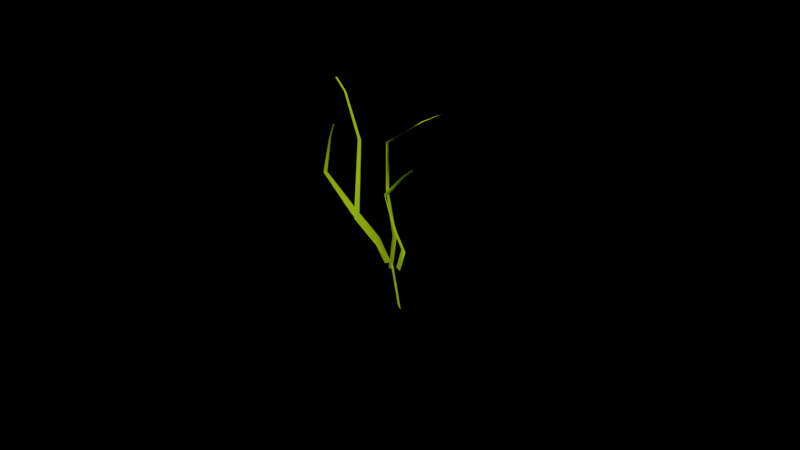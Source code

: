 # Source: grass.blend  (saved by Blender 2.82.7; exported with 4.5.12 LTS)
import bpy
from mathutils import Matrix  # noqa: F401  (used for matrix-valued properties, if any)

bpy.ops.wm.read_factory_settings(use_empty=True)
scene = bpy.context.scene
scene.name = 'Scene'

# ---- collections
col_collection = bpy.data.collections.new('Collection'); scene.collection.children.link(col_collection)

# ---- materials (node trees are filled in below, after node groups)
mat_material = bpy.data.materials.new('Material')

# ---- material node trees
mat_material.use_nodes = True; mat_material.node_tree.nodes.clear()
_N = mat_material.node_tree.nodes; _L = mat_material.node_tree.links
n0 = _N.new('ShaderNodeOutputMaterial'); n0.name = 'Material Output'; n0.location = (623, 323)
n1 = _N.new('ShaderNodeValToRGB'); n1.name = 'ColorRamp'; n1.location = (-535, 251)
while len(n1.color_ramp.elements) > 1: n1.color_ramp.elements.remove(n1.color_ramp.elements[-1])
n1.color_ramp.elements[0].position = 0.0; n1.color_ramp.elements[0].color = (0.9904, 1.0, 0.0, 1.0)
_e = n1.color_ramp.elements.new(1.0); _e.color = (0.2693, 1.0, 0.02749, 1.0)
n2 = _N.new('ShaderNodeTexNoise'); n2.name = 'Noise Texture'; n2.location = (-798, 222)
n3 = _N.new('ShaderNodeBsdfTranslucent'); n3.name = 'Translucent BSDF'; n3.location = (-17, 203)
_L.new(n2.outputs[0], n1.inputs[0])
_L.new(n1.outputs[0], n3.inputs[0])
_L.new(n3.outputs[0], n0.inputs[0])
n0.is_active_output = True

# ---- world
world_world = bpy.data.worlds.new('World'); scene.world = world_world
world_world.use_nodes = True; world_world.node_tree.nodes.clear()
_N = world_world.node_tree.nodes; _L = world_world.node_tree.links
n0 = _N.new('ShaderNodeOutputWorld'); n0.name = 'World Output'; n0.location = (300, 300)
n1 = _N.new('ShaderNodeBackground'); n1.name = 'Background'; n1.location = (10, 300)
n2 = _N.new('ShaderNodeRGB'); n2.name = 'RGB'; n2.location = (-269, 304)
n2.outputs[0].default_value = (0.0, 0.0, 0.0, 1.0)
_L.new(n1.outputs[0], n0.inputs[0])
_L.new(n2.outputs[0], n1.inputs[0])
n0.is_active_output = True
world_world.color = (0.05088, 0.05088, 0.05088)
world_world.use_sun_shadow = False
world_world.sun_shadow_jitter_overblur = 0.0

# ---- cameras
cam_camera = bpy.data.cameras.new('Camera')

# ---- lights
light_area = bpy.data.lights.new('Area', 'AREA')
light_area.transmission_factor = 0.0
light_area.energy = 7.854
light_area.shadow_soft_size = 1.0
light_area.shadow_maximum_resolution = 0.006
light_area.use_absolute_resolution = True
light_area.size = 1.0
light_area.size_y = 1.0

# ---- meshes
me_plane_039 = bpy.data.meshes.new('Plane.039')
me_plane_039.from_pydata([(2.009, -0.15, 0.09125), (2.107, -0.09142, 0.0944), (2.309, -0.15, 0.09125), (2.394, -0.09128, 0.09396), (2.838, -0.0273, 0.1111), (3.662, 0.06337, 0.1343), (2.619, -0.0288, 0.1184), (3.449, 0.06323, 0.139), (3.313, 0.1275, 0.123), (3.151, 0.1517, 0.1163), (3.426, 0.1272, 0.1215), (3.222, 0.1516, 0.1154), (0.8008, -0.1435, 0.02624), (0.6446, -0.1413, 0.01594), (1.313, 0.09068, 0.1655), (1.285, 0.09195, 0.1628), (1.335, 0.07629, 0.1523), (1.314, 0.03302, 0.1109), (0.5473, -0.0556, 0.06238), (0.5833, -0.104, 0.03798), (0.3799, -0.1036, 0.02649), (0.263, -0.05506, 0.04597), (1.087, 0.03526, 0.09484), (1.286, 0.07827, 0.1471), (2.033, -0.175, 0.0995), (1.687, -0.1198, 0.09362), (2.021, -0.1736, 0.1144), (1.695, -0.1186, 0.1092), (1.633, -0.06201, 0.1234), (1.351, 0.01483, 0.1916), (1.52, -0.06308, 0.1044), (1.369, 0.01594, 0.1803), (1.141, 0.08193, 0.1584), (1.079, 0.107, 0.139), (1.129, 0.08084, 0.1659), (1.073, 0.1064, 0.1448), (1.627, -0.1508, 0.05559), (0.8165, -0.1069, 0.05943), (1.395, -0.1608, 0.05635), (0.6192, -0.1155, 0.06106), (-0.231, -0.07012, 0.07174), (-2.072, -0.02271, 0.08874), (0.005592, -0.06243, 0.07683), (-1.937, -0.01675, 0.08774), (-2.589, 0.034, 0.1181), (-2.784, 0.05542, 0.1244), (-2.661, 0.03094, 0.1191), (-2.83, 0.05353, 0.1249), (1.565, -0.1031, -0.04537), (0.6613, -0.07761, -0.04359), (1.559, -0.09749, -0.05707), (0.6582, -0.07065, -0.05654), (0.2405, -0.01943, -0.04531), (0.08222, 0.06622, -0.02357), (0.1772, -0.02877, -0.03332), (0.05869, 0.06066, -0.01186), (0.01676, 0.09586, 0.0523), (-0.1843, 0.09912, 0.07921), (-0.08324, 0.09862, 0.04051), (-0.1943, 0.1016, 0.07392), (1.892, -0.1488, 0.02745), (1.554, -0.09929, 0.0337), (1.605, -0.151, 0.02453), (1.204, -0.1027, 0.029), (0.7539, -0.04663, 0.03385), (0.7503, 0.06181, 0.04928), (1.155, -0.04416, 0.03814), (1.028, 0.06576, 0.05243), (1.284, 0.1317, 0.07731), (1.277, 0.1511, 0.08842), (1.19, 0.1302, 0.07779), (1.223, 0.1506, 0.08776), (1.583, -0.1295, 0.04616), (1.116, -0.09609, 0.04562), (1.393, -0.1332, 0.04171), (0.9054, -0.1001, 0.04058), (0.3791, -0.06286, 0.04221), (0.3231, 0.006678, 0.06805), (0.6203, -0.05874, 0.04908), (0.5455, 0.009766, 0.07489), (0.1965, 0.05405, 0.07123), (0.1538, 0.07075, 0.0822), (0.04851, 0.05111, 0.06878), (0.04713, 0.06925, 0.07812), (3.692, -0.1117, 0.005435), (3.233, -0.06514, 0.018), (3.85, -0.1039, -0.005869), (3.471, -0.05594, 0.007431), (3.095, 0.003406, 0.009227), (2.656, 0.1127, 0.01199), (2.795, -0.01015, 0.01919), (2.505, 0.1041, 0.02028), (1.271, 0.1514, 0.02225), (0.6833, 0.1649, 0.02609), (1.354, 0.1554, 0.01723), (0.7361, 0.1672, 0.02282), (1.643, -0.1727, -0.02774), (1.207, -0.1233, -0.03151), (1.726, -0.1714, -0.04244), (1.293, -0.1219, -0.04613), (0.5776, -0.07179, -0.07056), (1.643, 0.0633, -0.07498), (0.4411, -0.07516, -0.05796), (1.537, 0.06155, -0.06699), (1.534, 0.1296, -0.05126), (1.396, 0.1558, -0.04626), (1.559, 0.1312, -0.05702), (1.408, 0.1565, -0.04984), (1.954, -0.153, 0.02955), (1.331, -0.111, 0.05253), (2.124, -0.1433, 0.02232), (1.457, -0.1037, 0.04427), (1.063, -0.05495, 0.08443), (1.249, 0.02096, 0.1857), (0.9208, -0.06246, 0.09118), (1.129, 0.01257, 0.1904), (0.3696, 0.04798, 0.2206), (-0.001158, 0.06181, 0.2277), (0.4341, 0.05213, 0.2179), (0.04158, 0.06412, 0.2257), (2.246, -0.1242, 0.09522), (2.091, -0.08711, 0.09662), (2.396, -0.1209, 0.1022), (2.276, -0.08427, 0.1048), (2.313, -0.045, 0.123), (2.305, 0.01202, 0.1809), (2.083, -0.0476, 0.1119), (2.208, 0.01102, 0.1735), (1.924, 0.05662, 0.1572), (1.798, 0.07385, 0.1507), (1.97, 0.05696, 0.1617), (1.828, 0.07415, 0.1528), (1.449, -0.1862, 0.05417), (0.7826, -0.1351, 0.04927), (1.218, -0.1946, 0.04779), (0.5545, -0.1434, 0.04296), (-0.3608, -0.09456, 0.03203), (-1.941, -0.03072, -0.0006884), (-0.1942, -0.0886, 0.03668), (-1.814, -0.02522, 0.002945), (-2.85, 0.01583, 0.00805), (-3.073, 0.03564, 0.01567), (-2.937, 0.01223, 0.00595), (-3.126, 0.03353, 0.01458), (1.537, -0.129, 0.08366), (1.215, -0.07438, 0.104), (1.365, -0.1354, 0.09587), (1.045, -0.0803, 0.1154), (0.9689, -0.02922, 0.1887), (-0.1136, 0.04497, 0.2304), (1.152, -0.02261, 0.1833), (0.04223, 0.04921, 0.2232), (-0.6929, 0.1163, 0.2185), (-0.9315, 0.1431, 0.2161), (-0.7639, 0.114, 0.2227), (-0.9917, 0.1419, 0.2181), (1.417, -0.102, 0.09827), (1.155, -0.07493, 0.109), (1.559, -0.09724, 0.09489), (1.3, -0.0706, 0.1064), (1.198, -0.04171, 0.1436), (1.111, 0.006571, 0.1836), (1.071, -0.04677, 0.1458), (1.018, 0.002067, 0.1877), (0.478, 0.02891, 0.1892), (0.2097, 0.03807, 0.1893), (0.5265, 0.03135, 0.1874), (0.2389, 0.03953, 0.1881), (2.493, -0.09929, 0.03823), (2.121, -0.07505, 0.04612), (2.318, -0.1042, 0.03765), (1.913, -0.08049, 0.04518), (1.405, -0.05289, 0.05319), (1.345, -0.005465, 0.1042), (1.621, -0.04737, 0.05459), (1.447, -0.001773, 0.1014), (1.5, 0.03562, 0.1327), (1.403, 0.04842, 0.1421), (1.433, 0.03305, 0.1352), (1.364, 0.04696, 0.1422), (2.244, -0.1316, 0.08211), (1.652, -0.08977, 0.08476), (2.361, -0.1271, 0.09397), (1.853, -0.08556, 0.09932), (1.465, -0.0419, 0.1346), (0.8389, 0.01837, 0.1982), (1.239, -0.0449, 0.1177), (0.7542, 0.01644, 0.1891), (-0.186, 0.06017, 0.1717), (-0.6701, 0.07544, 0.1603), (-0.07548, 0.06196, 0.1785), (-0.5928, 0.0768, 0.1647), (-0.05597, -0.134, 0.04716), (-0.2384, -0.09763, 0.05673), (-0.2277, -0.137, 0.05147), (-0.3854, -0.09964, 0.06166), (-0.4878, -0.0613, 0.08267), (-0.9255, -0.01603, 0.1337), (-0.3276, -0.05899, 0.08074), (-0.792, -0.01432, 0.1311), (-0.6377, 0.02509, 0.1645), (-0.5352, 0.04055, 0.171), (-0.702, 0.02377, 0.1666), (-0.574, 0.03966, 0.1724), (1.129, -0.1519, 0.07841), (0.8568, -0.1034, 0.07341), (1.134, -0.1507, 0.0915), (0.8994, -0.1016, 0.0876), (0.9143, -0.05227, 0.1155), (0.8149, 0.02045, 0.1691), (0.7491, -0.05384, 0.09406), (0.7591, 0.02118, 0.1568), (0.4525, 0.07594, 0.1232), (0.4003, 0.09765, 0.1061), (0.5079, 0.07584, 0.1331), (0.4332, 0.09726, 0.1127), (1.025, -0.1196, 0.09), (1.098, -0.07882, 0.09342), (0.9067, -0.1195, 0.0993), (1.031, -0.07834, 0.1052), (1.337, -0.03632, 0.1456), (1.342, 0.02991, 0.1781), (1.394, -0.03459, 0.1306), (1.411, 0.03212, 0.1668), (1.585, 0.08154, 0.1601), (1.669, 0.1008, 0.1514), (1.531, 0.08034, 0.1657), (1.635, 0.09997, 0.1554), (1.434, -0.116, 0.005231), (0.9116, -0.09453, 0.002863), (1.292, -0.1182, -0.002394), (0.7395, -0.09725, -0.005713), (0.1364, -0.06919, -0.01479), (-0.1419, -0.006398, -0.01887), (0.3176, -0.06638, -0.005876), (-0.01449, -0.004579, -0.01123), (-0.1675, 0.03516, -0.0007059), (-0.1629, 0.04964, 0.008417), (-0.2791, 0.0335, -0.00629), (-0.2393, 0.04865, 0.004316), (1.283, -0.147, 0.0909), (0.9293, -0.1047, 0.08889), (1.105, -0.1507, 0.0977), (0.7463, -0.1084, 0.09554), (0.5409, -0.06703, 0.1143), (-0.09051, -0.01566, 0.1439), (0.6798, -0.06385, 0.1081), (0.03795, -0.01255, 0.1393), (-0.3774, 0.03366, 0.1451), (-0.5522, 0.05285, 0.139), (-0.432, 0.03163, 0.149), (-0.5803, 0.0514, 0.1416), (2.39, -0.113, 0.01539), (1.732, -0.08419, 0.02411), (2.157, -0.1197, 0.01292), (1.444, -0.09144, 0.02087), (0.6393, -0.05338, 0.02922), (0.4272, 0.01394, 0.09111), (0.9298, -0.04657, 0.03248), (0.6931, 0.02099, 0.09375), (0.1319, 0.06043, 0.1129), (0.05947, 0.07613, 0.1257), (-0.01088, 0.05653, 0.1136), (-0.02604, 0.07383, 0.1265), (2.791, -0.131, 0.04143), (2.293, -0.08398, 0.06025), (2.932, -0.1232, 0.03074), (2.479, -0.07758, 0.05036), (2.024, -0.0203, 0.07357), (2.297, 0.0688, 0.1433), (2.022, -0.02899, 0.09323), (2.177, 0.06089, 0.1575), (1.455, 0.1015, 0.1908), (1.146, 0.1143, 0.2028), (1.513, 0.1056, 0.1859), (1.181, 0.1167, 0.1999), (1.537, -0.1475, 0.02947), (1.265, -0.1112, 0.02296), (1.424, -0.1488, 0.01971), (1.107, -0.114, 0.01203), (0.566, -0.0807, -0.008398), (0.6158, -0.002275, -0.03867), (0.7849, -0.07734, 0.004376), (0.8033, -0.0007968, -0.02834), (1.313, 0.0654, -0.01639), (1.514, 0.08695, -0.008158), (1.205, 0.06467, -0.02228), (1.452, 0.08665, -0.0117), (3.711, -0.1269, -0.07208), (3.042, -0.08326, -0.06356), (3.544, -0.1323, -0.0839), (2.823, -0.0889, -0.07638), (1.613, -0.05017, -0.09046), (0.3653, 0.03953, -0.12), (1.92, -0.04362, -0.07661), (0.5675, 0.0445, -0.1098), (0.009309, 0.1084, -0.09979), (-0.1971, 0.1299, -0.09006), (-0.0736, 0.1068, -0.1049), (-0.249, 0.1288, -0.09318), (2.69, -0.1077, -0.05859), (2.209, -0.07119, -0.04049), (2.42, -0.1156, -0.0548), (1.785, -0.08204, -0.03944), (1.252, -0.0308, -0.0231), (0.694, 0.06167, 0.02392), (1.79, -0.01904, -0.02002), (1.032, 0.06849, 0.02048), (1.167, 0.1289, 0.07259), (1.183, 0.1457, 0.09202), (1.142, 0.1243, 0.08122), (1.161, 0.1432, 0.09594), (1.896, -0.1102, 0.06729), (1.869, -0.07974, 0.08402), (2.075, -0.1086, 0.06778), (2.066, -0.078, 0.08504), (2.333, -0.04508, 0.1195), (2.72, -0.003419, 0.1896), (2.15, -0.04674, 0.1193), (2.594, -0.004788, 0.1916), (2.345, 0.02867, 0.2132), (2.232, 0.04161, 0.2192), (2.41, 0.02911, 0.2132), (2.272, 0.04189, 0.2193), (1.847, -0.1186, -0.06702), (0.867, -0.09302, -0.06119), (1.713, -0.1163, -0.07942), (0.7203, -0.09034, -0.07427), (-0.165, -0.04486, -0.07383), (-0.7034, 0.04702, -0.06599), (-0.01767, -0.04725, -0.06116), (-0.5949, 0.04586, -0.05714), (-0.7349, 0.09257, -0.002921), (-0.6123, 0.106, 0.0373), (-0.8233, 0.0926, -0.01009), (-0.6759, 0.1068, 0.03217), (2.042, -0.1008, 0.1099), (1.986, -0.06734, 0.1179), (2.239, -0.09718, 0.1106), (2.198, -0.06389, 0.1196), (2.247, -0.02795, 0.154), (2.143, 0.03213, 0.1861), (2.034, -0.03099, 0.1508), (2.021, 0.0296, 0.186), (1.641, 0.06867, 0.1789), (1.466, 0.08271, 0.1781), (1.707, 0.07012, 0.1797), (1.507, 0.08367, 0.178), (1.465, -0.1217, 0.1468), (1.598, -0.0826, 0.1485), (1.682, -0.1205, 0.1444), (1.828, -0.08152, 0.1466), (2.068, -0.04067, 0.1679), (2.255, 0.02425, 0.1999), (1.835, -0.04141, 0.1684), (2.112, 0.02318, 0.2025), (1.868, 0.07052, 0.1887), (1.751, 0.08848, 0.181), (1.946, 0.07124, 0.1873), (1.801, 0.08901, 0.1796), (2.165, -0.08221, -0.01128), (1.661, -0.05967, -0.004928), (1.902, -0.08849, -0.01444), (1.338, -0.06686, -0.009313), (0.8649, -0.03418, 0.001507), (0.6791, 0.02582, 0.04321), (1.178, -0.02774, 0.005522), (0.7953, 0.03055, 0.04054), (0.924, 0.06531, 0.08577), (0.9675, 0.07632, 0.107), (0.8501, 0.06265, 0.08513), (0.9098, 0.07459, 0.1062), (2.328, -0.1133, 0.0821), (2.025, -0.07838, 0.09632), (2.51, -0.1068, 0.07988), (2.224, -0.07216, 0.09465), (2.142, -0.03447, 0.1344), (1.919, 0.02602, 0.1933), (1.93, -0.04036, 0.133), (1.792, 0.02091, 0.1962), (1.193, 0.05551, 0.2027), (0.9337, 0.06739, 0.2055), (1.263, 0.05845, 0.2011), (0.9757, 0.06917, 0.2047), (0.6472, -0.1316, -0.03586), (0.2433, -0.1025, -0.04208), (0.4578, -0.1302, -0.04269), (0.0503, -0.101, -0.04922), (-0.27, -0.05431, -0.06305), (0.2447, 0.04741, -0.0684), (-0.08448, -0.05573, -0.05651), (0.486, 0.04813, -0.06086), (1.389, 0.1075, -0.02958), (1.657, 0.1286, -0.01686), (1.256, 0.1079, -0.03407), (1.582, 0.1289, -0.01941), (2.08, -0.1082, -0.03781), (1.518, -0.08144, -0.02019), (1.94, -0.1153, -0.03081), (1.361, -0.08904, -0.01201), (0.9638, -0.04896, 0.01653), (1.398, 0.01811, 0.139), (1.143, -0.0414, 0.00799), (1.517, 0.02602, 0.1278), (1.289, 0.06591, 0.1703), (1.231, 0.08192, 0.18), (1.233, 0.06159, 0.1745), (1.201, 0.07949, 0.1813), (0.2827, -0.1745, 0.1191), (0.02201, -0.1196, 0.1085), (0.2618, -0.1718, 0.1336), (0.02002, -0.1172, 0.1236), (0.06437, -0.06168, 0.1397), (-0.3964, 0.01504, 0.1899), (0.01053, -0.06328, 0.1228), (-0.4321, 0.01338, 0.1764), (-1.021, 0.06738, 0.1424), (-1.236, 0.08914, 0.1268), (-0.9301, 0.06867, 0.1515), (-1.205, 0.09018, 0.1316), (3.039, -0.1027, -0.006734), (3.109, -0.06875, -0.00491), (2.929, -0.1041, -0.01529), (2.963, -0.07111, -0.01453), (3.136, -0.0265, -0.01782), (3.419, 0.05359, -0.03386), (3.299, -0.02435, -0.007948), (3.512, 0.05493, -0.02775), (3.54, 0.1025, -0.02274), (3.504, 0.1174, -0.01903), (3.503, 0.1022, -0.02583), (3.482, 0.1173, -0.02089), (0.9228, -0.1456, 0.01595), (0.5036, -0.1079, 0.0348), (0.8059, -0.1518, 0.0252), (0.4513, -0.1115, 0.04568), (0.2808, -0.0672, 0.0867), (0.1236, -0.01613, 0.1762), (0.3296, -0.06251, 0.0773), (0.2449, -0.01127, 0.1717), (0.1702, 0.03465, 0.2088), (0.1654, 0.05337, 0.2171), (0.1103, 0.03169, 0.2123), (0.1332, 0.05156, 0.2193), (0.444, -0.1927, -0.01062), (0.2601, -0.1347, -0.01176), (0.1369, -0.194, -0.008442), (-0.01348, -0.1347, -0.00874), (-0.6889, -0.08168, -0.02578), (-1.524, 0.01637, -0.0638), (-0.5006, -0.08482, -0.02991), (-1.316, 0.01739, -0.06542), (-0.7421, 0.09933, -0.05028), (-0.3197, 0.1324, -0.03791), (-0.8929, 0.09802, -0.05003), (-0.4202, 0.1318, -0.03818), (0.9079, -0.1859, -0.002652), (0.3037, -0.1345, 0.01472), (0.7998, -0.1935, 0.01059), (0.237, -0.1404, 0.029), (-0.4613, -0.08642, 0.05145), (-1.633, -0.02602, 0.1154), (-0.4548, -0.08248, 0.03595), (-1.655, -0.02264, 0.1058), (-1.952, 0.03612, 0.1519), (-2.107, 0.06018, 0.1561), (-1.927, 0.03435, 0.1591), (-2.095, 0.05917, 0.1603), (1.836, -0.1313, -0.03807), (1.483, -0.09134, -0.04265), (1.547, -0.1323, -0.04416), (1.076, -0.09348, -0.0526), (1.039, -0.0259, -0.0618), (1.734, 0.09827, -0.05803), (1.55, -0.02435, -0.04801), (2.044, 0.09985, -0.05067), (2.256, 0.1622, -0.03463), (2.171, 0.1854, -0.03299), (2.143, 0.1624, -0.03716), (2.107, 0.1854, -0.03438), (2.226, -0.1394, -0.04397), (2.026, -0.09954, -0.04128), (1.954, -0.1407, -0.04302), (1.652, -0.103, -0.04304), (1.427, -0.05226, -0.04893), (1.834, 0.06232, -0.04602), (1.927, -0.04769, -0.04308), (2.141, 0.06314, -0.0425), (2.694, 0.1272, -0.02306), (2.734, 0.1485, -0.01991), (2.594, 0.1263, -0.02265), (2.664, 0.1485, -0.02003), (1.963, -0.1662, -0.02043), (1.294, -0.1277, -0.03104), (1.738, -0.1728, -0.02278), (1.101, -0.133, -0.03259), (0.03626, -0.1014, -0.05457), (-1.194, -0.03451, -0.1026), (0.1717, -0.09753, -0.05516), (-1.04, -0.02946, -0.1015), (-1.076, 0.04573, -0.1066), (-1.078, 0.07207, -0.1043), (-1.158, 0.04316, -0.1072), (-1.13, 0.07051, -0.1049), (0.8501, -0.12, -0.01327), (0.5234, -0.09651, -0.01709), (0.7048, -0.1201, -0.02041), (0.3512, -0.09693, -0.02528), (0.06179, -0.06297, -0.03445), (0.4964, 0.01209, -0.03574), (0.2442, -0.06296, -0.02584), (0.6408, 0.01125, -0.02888), (1.168, 0.06051, -0.009007), (1.405, 0.07625, 0.003347), (1.071, 0.06063, -0.01365), (1.35, 0.07641, 0.0004507), (1.235, -0.1819, 0.04583), (0.5814, -0.1337, 0.04706), (1.036, -0.1891, 0.05435), (0.3878, -0.1407, 0.0557), (-0.4051, -0.09098, 0.05856), (-2.007, -0.04006, 0.07452), (-0.2887, -0.08692, 0.04877), (-1.938, -0.03637, 0.06788), (-2.632, 0.01355, 0.09362), (-2.883, 0.03201, 0.09167), (-2.652, 0.01204, 0.09926), (-2.896, 0.03112, 0.09503)], [], [(0, 2, 3, 1), (1, 3, 4, 6), (6, 4, 5, 7), (7, 5, 10, 8), (8, 10, 11, 9), (16, 23, 15, 14), (12, 13, 20, 19), (19, 20, 21, 18), (18, 21, 22, 17), (17, 22, 23, 16), (24, 26, 27, 25), (25, 27, 28, 30), (30, 28, 29, 31), (31, 29, 34, 32), (32, 34, 35, 33), (36, 38, 39, 37), (37, 39, 40, 42), (42, 40, 41, 43), (43, 41, 46, 44), (44, 46, 47, 45), (48, 50, 51, 49), (49, 51, 52, 54), (54, 52, 53, 55), (55, 53, 58, 56), (56, 58, 59, 57), (60, 62, 63, 61), (61, 63, 64, 66), (66, 64, 65, 67), (67, 65, 70, 68), (68, 70, 71, 69), (72, 74, 75, 73), (73, 75, 76, 78), (78, 76, 77, 79), (79, 77, 82, 80), (80, 82, 83, 81), (84, 86, 87, 85), (85, 87, 88, 90), (90, 88, 89, 91), (91, 89, 94, 92), (92, 94, 95, 93), (96, 98, 99, 97), (97, 99, 100, 102), (102, 100, 101, 103), (103, 101, 106, 104), (104, 106, 107, 105), (108, 110, 111, 109), (109, 111, 112, 114), (114, 112, 113, 115), (115, 113, 118, 116), (116, 118, 119, 117), (120, 122, 123, 121), (121, 123, 124, 126), (126, 124, 125, 127), (127, 125, 130, 128), (128, 130, 131, 129), (132, 134, 135, 133), (133, 135, 136, 138), (138, 136, 137, 139), (139, 137, 142, 140), (140, 142, 143, 141), (144, 146, 147, 145), (145, 147, 148, 150), (150, 148, 149, 151), (151, 149, 154, 152), (152, 154, 155, 153), (156, 158, 159, 157), (157, 159, 160, 162), (162, 160, 161, 163), (163, 161, 166, 164), (164, 166, 167, 165), (168, 170, 171, 169), (169, 171, 172, 174), (174, 172, 173, 175), (175, 173, 178, 176), (176, 178, 179, 177), (180, 182, 183, 181), (181, 183, 184, 186), (186, 184, 185, 187), (187, 185, 190, 188), (188, 190, 191, 189), (192, 194, 195, 193), (193, 195, 196, 198), (198, 196, 197, 199), (199, 197, 202, 200), (200, 202, 203, 201), (204, 206, 207, 205), (205, 207, 208, 210), (210, 208, 209, 211), (211, 209, 214, 212), (212, 214, 215, 213), (216, 218, 219, 217), (217, 219, 220, 222), (222, 220, 221, 223), (223, 221, 226, 224), (224, 226, 227, 225), (228, 230, 231, 229), (229, 231, 232, 234), (234, 232, 233, 235), (235, 233, 238, 236), (236, 238, 239, 237), (240, 242, 243, 241), (241, 243, 244, 246), (246, 244, 245, 247), (247, 245, 250, 248), (248, 250, 251, 249), (252, 254, 255, 253), (253, 255, 256, 258), (258, 256, 257, 259), (259, 257, 262, 260), (260, 262, 263, 261), (264, 266, 267, 265), (265, 267, 268, 270), (270, 268, 269, 271), (271, 269, 274, 272), (272, 274, 275, 273), (276, 278, 279, 277), (277, 279, 280, 282), (282, 280, 281, 283), (283, 281, 286, 284), (284, 286, 287, 285), (288, 290, 291, 289), (289, 291, 292, 294), (294, 292, 293, 295), (295, 293, 298, 296), (296, 298, 299, 297), (300, 302, 303, 301), (301, 303, 304, 306), (306, 304, 305, 307), (307, 305, 310, 308), (308, 310, 311, 309), (312, 314, 315, 313), (313, 315, 316, 318), (318, 316, 317, 319), (319, 317, 322, 320), (320, 322, 323, 321), (324, 326, 327, 325), (325, 327, 328, 330), (330, 328, 329, 331), (331, 329, 334, 332), (332, 334, 335, 333), (336, 338, 339, 337), (337, 339, 340, 342), (342, 340, 341, 343), (343, 341, 346, 344), (344, 346, 347, 345), (348, 350, 351, 349), (349, 351, 352, 354), (354, 352, 353, 355), (355, 353, 358, 356), (356, 358, 359, 357), (360, 362, 363, 361), (361, 363, 364, 366), (366, 364, 365, 367), (367, 365, 370, 368), (368, 370, 371, 369), (372, 374, 375, 373), (373, 375, 376, 378), (378, 376, 377, 379), (379, 377, 382, 380), (380, 382, 383, 381), (384, 386, 387, 385), (385, 387, 388, 390), (390, 388, 389, 391), (391, 389, 394, 392), (392, 394, 395, 393), (396, 398, 399, 397), (397, 399, 400, 402), (402, 400, 401, 403), (403, 401, 406, 404), (404, 406, 407, 405), (408, 410, 411, 409), (409, 411, 412, 414), (414, 412, 413, 415), (415, 413, 418, 416), (416, 418, 419, 417), (420, 422, 423, 421), (421, 423, 424, 426), (426, 424, 425, 427), (427, 425, 430, 428), (428, 430, 431, 429), (432, 434, 435, 433), (433, 435, 436, 438), (438, 436, 437, 439), (439, 437, 442, 440), (440, 442, 443, 441), (444, 446, 447, 445), (445, 447, 448, 450), (450, 448, 449, 451), (451, 449, 454, 452), (452, 454, 455, 453), (456, 458, 459, 457), (457, 459, 460, 462), (462, 460, 461, 463), (463, 461, 466, 464), (464, 466, 467, 465), (468, 470, 471, 469), (469, 471, 472, 474), (474, 472, 473, 475), (475, 473, 478, 476), (476, 478, 479, 477), (480, 482, 483, 481), (481, 483, 484, 486), (486, 484, 485, 487), (487, 485, 490, 488), (488, 490, 491, 489), (492, 494, 495, 493), (493, 495, 496, 498), (498, 496, 497, 499), (499, 497, 502, 500), (500, 502, 503, 501), (504, 506, 507, 505), (505, 507, 508, 510), (510, 508, 509, 511), (511, 509, 514, 512), (512, 514, 515, 513), (516, 518, 519, 517), (517, 519, 520, 522), (522, 520, 521, 523), (523, 521, 526, 524), (524, 526, 527, 525)])
me_plane_039.polygons.foreach_set('use_smooth', [True] * 220)
_uv = me_plane_039.uv_layers.new(name='UVMap')
_uv.uv.foreach_set('vector', [0.0, 0.0, 1.0, 0.0, 1.0, 0.2, 0.0, 0.2, 0.0, 0.2, 1.0, 0.2, 1.0, 0.4, 0.0, 0.4, 0.0, 0.4, 1.0, 0.4, 1.0, 0.6, 0.0, 0.6, 0.0, 0.6, 1.0, 0.6, 1.0, 0.8, 0.0, 0.8, 0.0, 0.8, 1.0, 0.8, 1.0, 1.0, 0.0, 1.0, 0.0, 0.8, 1.0, 0.8, 1.0, 1.0, 0.0, 1.0, 0.0, 0.0, 1.0, 0.0, 1.0, 0.2, 0.0, 0.2, 0.0, 0.2, 1.0, 0.2, 1.0, 0.4, 0.0, 0.4, 0.0, 0.4, 1.0, 0.4, 1.0, 0.6, 0.0, 0.6, 0.0, 0.6, 1.0, 0.6, 1.0, 0.8, 0.0, 0.8, 0.0, 0.0, 1.0, 0.0, 1.0, 0.2, 0.0, 0.2, 0.0, 0.2, 1.0, 0.2, 1.0, 0.4, 0.0, 0.4, 0.0, 0.4, 1.0, 0.4, 1.0, 0.6, 0.0, 0.6, 0.0, 0.6, 1.0, 0.6, 1.0, 0.8, 0.0, 0.8, 0.0, 0.8, 1.0, 0.8, 1.0, 1.0, 0.0, 1.0, 0.0, 0.0, 1.0, 0.0, 1.0, 0.2, 0.0, 0.2, 0.0, 0.2, 1.0, 0.2, 1.0, 0.4, 0.0, 0.4, 0.0, 0.4, 1.0, 0.4, 1.0, 0.6, 0.0, 0.6, 0.0, 0.6, 1.0, 0.6, 1.0, 0.8, 0.0, 0.8, 0.0, 0.8, 1.0, 0.8, 1.0, 1.0, 0.0, 1.0, 0.0, 0.0, 1.0, 0.0, 1.0, 0.2, 0.0, 0.2, 0.0, 0.2, 1.0, 0.2, 1.0, 0.4, 0.0, 0.4, 0.0, 0.4, 1.0, 0.4, 1.0, 0.6, 0.0, 0.6, 0.0, 0.6, 1.0, 0.6, 1.0, 0.8, 0.0, 0.8, 0.0, 0.8, 1.0, 0.8, 1.0, 1.0, 0.0, 1.0, 0.0, 0.0, 1.0, 0.0, 1.0, 0.2, 0.0, 0.2, 0.0, 0.2, 1.0, 0.2, 1.0, 0.4, 0.0, 0.4, 0.0, 0.4, 1.0, 0.4, 1.0, 0.6, 0.0, 0.6, 0.0, 0.6, 1.0, 0.6, 1.0, 0.8, 0.0, 0.8, 0.0, 0.8, 1.0, 0.8, 1.0, 1.0, 0.0, 1.0, 0.0, 0.0, 1.0, 0.0, 1.0, 0.2, 0.0, 0.2, 0.0, 0.2, 1.0, 0.2, 1.0, 0.4, 0.0, 0.4, 0.0, 0.4, 1.0, 0.4, 1.0, 0.6, 0.0, 0.6, 0.0, 0.6, 1.0, 0.6, 1.0, 0.8, 0.0, 0.8, 0.0, 0.8, 1.0, 0.8, 1.0, 1.0, 0.0, 1.0, 0.0, 0.0, 1.0, 0.0, 1.0, 0.2, 0.0, 0.2, 0.0, 0.2, 1.0, 0.2, 1.0, 0.4, 0.0, 0.4, 0.0, 0.4, 1.0, 0.4, 1.0, 0.6, 0.0, 0.6, 0.0, 0.6, 1.0, 0.6, 1.0, 0.8, 0.0, 0.8, 0.0, 0.8, 1.0, 0.8, 1.0, 1.0, 0.0, 1.0, 0.0, 0.0, 1.0, 0.0, 1.0, 0.2, 0.0, 0.2, 0.0, 0.2, 1.0, 0.2, 1.0, 0.4, 0.0, 0.4, 0.0, 0.4, 1.0, 0.4, 1.0, 0.6, 0.0, 0.6, 0.0, 0.6, 1.0, 0.6, 1.0, 0.8, 0.0, 0.8, 0.0, 0.8, 1.0, 0.8, 1.0, 1.0, 0.0, 1.0, 0.0, 0.0, 1.0, 0.0, 1.0, 0.2, 0.0, 0.2, 0.0, 0.2, 1.0, 0.2, 1.0, 0.4, 0.0, 0.4, 0.0, 0.4, 1.0, 0.4, 1.0, 0.6, 0.0, 0.6, 0.0, 0.6, 1.0, 0.6, 1.0, 0.8, 0.0, 0.8, 0.0, 0.8, 1.0, 0.8, 1.0, 1.0, 0.0, 1.0, 0.0, 0.0, 1.0, 0.0, 1.0, 0.2, 0.0, 0.2, 0.0, 0.2, 1.0, 0.2, 1.0, 0.4, 0.0, 0.4, 0.0, 0.4, 1.0, 0.4, 1.0, 0.6, 0.0, 0.6, 0.0, 0.6, 1.0, 0.6, 1.0, 0.8, 0.0, 0.8, 0.0, 0.8, 1.0, 0.8, 1.0, 1.0, 0.0, 1.0, 0.0, 0.0, 1.0, 0.0, 1.0, 0.2, 0.0, 0.2, 0.0, 0.2, 1.0, 0.2, 1.0, 0.4, 0.0, 0.4, 0.0, 0.4, 1.0, 0.4, 1.0, 0.6, 0.0, 0.6, 0.0, 0.6, 1.0, 0.6, 1.0, 0.8, 0.0, 0.8, 0.0, 0.8, 1.0, 0.8, 1.0, 1.0, 0.0, 1.0, 0.0, 0.0, 1.0, 0.0, 1.0, 0.2, 0.0, 0.2, 0.0, 0.2, 1.0, 0.2, 1.0, 0.4, 0.0, 0.4, 0.0, 0.4, 1.0, 0.4, 1.0, 0.6, 0.0, 0.6, 0.0, 0.6, 1.0, 0.6, 1.0, 0.8, 0.0, 0.8, 0.0, 0.8, 1.0, 0.8, 1.0, 1.0, 0.0, 1.0, 0.0, 0.0, 1.0, 0.0, 1.0, 0.2, 0.0, 0.2, 0.0, 0.2, 1.0, 0.2, 1.0, 0.4, 0.0, 0.4, 0.0, 0.4, 1.0, 0.4, 1.0, 0.6, 0.0, 0.6, 0.0, 0.6, 1.0, 0.6, 1.0, 0.8, 0.0, 0.8, 0.0, 0.8, 1.0, 0.8, 1.0, 1.0, 0.0, 1.0, 0.0, 0.0, 1.0, 0.0, 1.0, 0.2, 0.0, 0.2, 0.0, 0.2, 1.0, 0.2, 1.0, 0.4, 0.0, 0.4, 0.0, 0.4, 1.0, 0.4, 1.0, 0.6, 0.0, 0.6, 0.0, 0.6, 1.0, 0.6, 1.0, 0.8, 0.0, 0.8, 0.0, 0.8, 1.0, 0.8, 1.0, 1.0, 0.0, 1.0, 0.0, 0.0, 1.0, 0.0, 1.0, 0.2, 0.0, 0.2, 0.0, 0.2, 1.0, 0.2, 1.0, 0.4, 0.0, 0.4, 0.0, 0.4, 1.0, 0.4, 1.0, 0.6, 0.0, 0.6, 0.0, 0.6, 1.0, 0.6, 1.0, 0.8, 0.0, 0.8, 0.0, 0.8, 1.0, 0.8, 1.0, 1.0, 0.0, 1.0, 0.0, 0.0, 1.0, 0.0, 1.0, 0.2, 0.0, 0.2, 0.0, 0.2, 1.0, 0.2, 1.0, 0.4, 0.0, 0.4, 0.0, 0.4, 1.0, 0.4, 1.0, 0.6, 0.0, 0.6, 0.0, 0.6, 1.0, 0.6, 1.0, 0.8, 0.0, 0.8, 0.0, 0.8, 1.0, 0.8, 1.0, 1.0, 0.0, 1.0, 0.0, 0.0, 1.0, 0.0, 1.0, 0.2, 0.0, 0.2, 0.0, 0.2, 1.0, 0.2, 1.0, 0.4, 0.0, 0.4, 0.0, 0.4, 1.0, 0.4, 1.0, 0.6, 0.0, 0.6, 0.0, 0.6, 1.0, 0.6, 1.0, 0.8, 0.0, 0.8, 0.0, 0.8, 1.0, 0.8, 1.0, 1.0, 0.0, 1.0, 0.0, 0.0, 1.0, 0.0, 1.0, 0.2, 0.0, 0.2, 0.0, 0.2, 1.0, 0.2, 1.0, 0.4, 0.0, 0.4, 0.0, 0.4, 1.0, 0.4, 1.0, 0.6, 0.0, 0.6, 0.0, 0.6, 1.0, 0.6, 1.0, 0.8, 0.0, 0.8, 0.0, 0.8, 1.0, 0.8, 1.0, 1.0, 0.0, 1.0, 0.0, 0.0, 1.0, 0.0, 1.0, 0.2, 0.0, 0.2, 0.0, 0.2, 1.0, 0.2, 1.0, 0.4, 0.0, 0.4, 0.0, 0.4, 1.0, 0.4, 1.0, 0.6, 0.0, 0.6, 0.0, 0.6, 1.0, 0.6, 1.0, 0.8, 0.0, 0.8, 0.0, 0.8, 1.0, 0.8, 1.0, 1.0, 0.0, 1.0, 0.0, 0.0, 1.0, 0.0, 1.0, 0.2, 0.0, 0.2, 0.0, 0.2, 1.0, 0.2, 1.0, 0.4, 0.0, 0.4, 0.0, 0.4, 1.0, 0.4, 1.0, 0.6, 0.0, 0.6, 0.0, 0.6, 1.0, 0.6, 1.0, 0.8, 0.0, 0.8, 0.0, 0.8, 1.0, 0.8, 1.0, 1.0, 0.0, 1.0, 0.0, 0.0, 1.0, 0.0, 1.0, 0.2, 0.0, 0.2, 0.0, 0.2, 1.0, 0.2, 1.0, 0.4, 0.0, 0.4, 0.0, 0.4, 1.0, 0.4, 1.0, 0.6, 0.0, 0.6, 0.0, 0.6, 1.0, 0.6, 1.0, 0.8, 0.0, 0.8, 0.0, 0.8, 1.0, 0.8, 1.0, 1.0, 0.0, 1.0, 0.0, 0.0, 1.0, 0.0, 1.0, 0.2, 0.0, 0.2, 0.0, 0.2, 1.0, 0.2, 1.0, 0.4, 0.0, 0.4, 0.0, 0.4, 1.0, 0.4, 1.0, 0.6, 0.0, 0.6, 0.0, 0.6, 1.0, 0.6, 1.0, 0.8, 0.0, 0.8, 0.0, 0.8, 1.0, 0.8, 1.0, 1.0, 0.0, 1.0, 0.0, 0.0, 1.0, 0.0, 1.0, 0.2, 0.0, 0.2, 0.0, 0.2, 1.0, 0.2, 1.0, 0.4, 0.0, 0.4, 0.0, 0.4, 1.0, 0.4, 1.0, 0.6, 0.0, 0.6, 0.0, 0.6, 1.0, 0.6, 1.0, 0.8, 0.0, 0.8, 0.0, 0.8, 1.0, 0.8, 1.0, 1.0, 0.0, 1.0, 0.0, 0.0, 1.0, 0.0, 1.0, 0.2, 0.0, 0.2, 0.0, 0.2, 1.0, 0.2, 1.0, 0.4, 0.0, 0.4, 0.0, 0.4, 1.0, 0.4, 1.0, 0.6, 0.0, 0.6, 0.0, 0.6, 1.0, 0.6, 1.0, 0.8, 0.0, 0.8, 0.0, 0.8, 1.0, 0.8, 1.0, 1.0, 0.0, 1.0, 0.0, 0.0, 1.0, 0.0, 1.0, 0.2, 0.0, 0.2, 0.0, 0.2, 1.0, 0.2, 1.0, 0.4, 0.0, 0.4, 0.0, 0.4, 1.0, 0.4, 1.0, 0.6, 0.0, 0.6, 0.0, 0.6, 1.0, 0.6, 1.0, 0.8, 0.0, 0.8, 0.0, 0.8, 1.0, 0.8, 1.0, 1.0, 0.0, 1.0, 0.0, 0.0, 1.0, 0.0, 1.0, 0.2, 0.0, 0.2, 0.0, 0.2, 1.0, 0.2, 1.0, 0.4, 0.0, 0.4, 0.0, 0.4, 1.0, 0.4, 1.0, 0.6, 0.0, 0.6, 0.0, 0.6, 1.0, 0.6, 1.0, 0.8, 0.0, 0.8, 0.0, 0.8, 1.0, 0.8, 1.0, 1.0, 0.0, 1.0, 0.0, 0.0, 1.0, 0.0, 1.0, 0.2, 0.0, 0.2, 0.0, 0.2, 1.0, 0.2, 1.0, 0.4, 0.0, 0.4, 0.0, 0.4, 1.0, 0.4, 1.0, 0.6, 0.0, 0.6, 0.0, 0.6, 1.0, 0.6, 1.0, 0.8, 0.0, 0.8, 0.0, 0.8, 1.0, 0.8, 1.0, 1.0, 0.0, 1.0, 0.0, 0.0, 1.0, 0.0, 1.0, 0.2, 0.0, 0.2, 0.0, 0.2, 1.0, 0.2, 1.0, 0.4, 0.0, 0.4, 0.0, 0.4, 1.0, 0.4, 1.0, 0.6, 0.0, 0.6, 0.0, 0.6, 1.0, 0.6, 1.0, 0.8, 0.0, 0.8, 0.0, 0.8, 1.0, 0.8, 1.0, 1.0, 0.0, 1.0, 0.0, 0.0, 1.0, 0.0, 1.0, 0.2, 0.0, 0.2, 0.0, 0.2, 1.0, 0.2, 1.0, 0.4, 0.0, 0.4, 0.0, 0.4, 1.0, 0.4, 1.0, 0.6, 0.0, 0.6, 0.0, 0.6, 1.0, 0.6, 1.0, 0.8, 0.0, 0.8, 0.0, 0.8, 1.0, 0.8, 1.0, 1.0, 0.0, 1.0, 0.0, 0.0, 1.0, 0.0, 1.0, 0.2, 0.0, 0.2, 0.0, 0.2, 1.0, 0.2, 1.0, 0.4, 0.0, 0.4, 0.0, 0.4, 1.0, 0.4, 1.0, 0.6, 0.0, 0.6, 0.0, 0.6, 1.0, 0.6, 1.0, 0.8, 0.0, 0.8, 0.0, 0.8, 1.0, 0.8, 1.0, 1.0, 0.0, 1.0, 0.0, 0.0, 1.0, 0.0, 1.0, 0.2, 0.0, 0.2, 0.0, 0.2, 1.0, 0.2, 1.0, 0.4, 0.0, 0.4, 0.0, 0.4, 1.0, 0.4, 1.0, 0.6, 0.0, 0.6, 0.0, 0.6, 1.0, 0.6, 1.0, 0.8, 0.0, 0.8, 0.0, 0.8, 1.0, 0.8, 1.0, 1.0, 0.0, 1.0, 0.0, 0.0, 1.0, 0.0, 1.0, 0.2, 0.0, 0.2, 0.0, 0.2, 1.0, 0.2, 1.0, 0.4, 0.0, 0.4, 0.0, 0.4, 1.0, 0.4, 1.0, 0.6, 0.0, 0.6, 0.0, 0.6, 1.0, 0.6, 1.0, 0.8, 0.0, 0.8, 0.0, 0.8, 1.0, 0.8, 1.0, 1.0, 0.0, 1.0, 0.0, 0.0, 1.0, 0.0, 1.0, 0.2, 0.0, 0.2, 0.0, 0.2, 1.0, 0.2, 1.0, 0.4, 0.0, 0.4, 0.0, 0.4, 1.0, 0.4, 1.0, 0.6, 0.0, 0.6, 0.0, 0.6, 1.0, 0.6, 1.0, 0.8, 0.0, 0.8, 0.0, 0.8, 1.0, 0.8, 1.0, 1.0, 0.0, 1.0, 0.0, 0.0, 1.0, 0.0, 1.0, 0.2, 0.0, 0.2, 0.0, 0.2, 1.0, 0.2, 1.0, 0.4, 0.0, 0.4, 0.0, 0.4, 1.0, 0.4, 1.0, 0.6, 0.0, 0.6, 0.0, 0.6, 1.0, 0.6, 1.0, 0.8, 0.0, 0.8, 0.0, 0.8, 1.0, 0.8, 1.0, 1.0, 0.0, 1.0, 0.0, 0.0, 1.0, 0.0, 1.0, 0.2, 0.0, 0.2, 0.0, 0.2, 1.0, 0.2, 1.0, 0.4, 0.0, 0.4, 0.0, 0.4, 1.0, 0.4, 1.0, 0.6, 0.0, 0.6, 0.0, 0.6, 1.0, 0.6, 1.0, 0.8, 0.0, 0.8, 0.0, 0.8, 1.0, 0.8, 1.0, 1.0, 0.0, 1.0, 0.0, 0.0, 1.0, 0.0, 1.0, 0.2, 0.0, 0.2, 0.0, 0.2, 1.0, 0.2, 1.0, 0.4, 0.0, 0.4, 0.0, 0.4, 1.0, 0.4, 1.0, 0.6, 0.0, 0.6, 0.0, 0.6, 1.0, 0.6, 1.0, 0.8, 0.0, 0.8, 0.0, 0.8, 1.0, 0.8, 1.0, 1.0, 0.0, 1.0, 0.0, 0.0, 1.0, 0.0, 1.0, 0.2, 0.0, 0.2, 0.0, 0.2, 1.0, 0.2, 1.0, 0.4, 0.0, 0.4, 0.0, 0.4, 1.0, 0.4, 1.0, 0.6, 0.0, 0.6, 0.0, 0.6, 1.0, 0.6, 1.0, 0.8, 0.0, 0.8, 0.0, 0.8, 1.0, 0.8, 1.0, 1.0, 0.0, 1.0, 0.0, 0.0, 1.0, 0.0, 1.0, 0.2, 0.0, 0.2, 0.0, 0.2, 1.0, 0.2, 1.0, 0.4, 0.0, 0.4, 0.0, 0.4, 1.0, 0.4, 1.0, 0.6, 0.0, 0.6, 0.0, 0.6, 1.0, 0.6, 1.0, 0.8, 0.0, 0.8, 0.0, 0.8, 1.0, 0.8, 1.0, 1.0, 0.0, 1.0, 0.0, 0.0, 1.0, 0.0, 1.0, 0.2, 0.0, 0.2, 0.0, 0.2, 1.0, 0.2, 1.0, 0.4, 0.0, 0.4, 0.0, 0.4, 1.0, 0.4, 1.0, 0.6, 0.0, 0.6, 0.0, 0.6, 1.0, 0.6, 1.0, 0.8, 0.0, 0.8, 0.0, 0.8, 1.0, 0.8, 1.0, 1.0, 0.0, 1.0, 0.0, 0.0, 1.0, 0.0, 1.0, 0.2, 0.0, 0.2, 0.0, 0.2, 1.0, 0.2, 1.0, 0.4, 0.0, 0.4, 0.0, 0.4, 1.0, 0.4, 1.0, 0.6, 0.0, 0.6, 0.0, 0.6, 1.0, 0.6, 1.0, 0.8, 0.0, 0.8, 0.0, 0.8, 1.0, 0.8, 1.0, 1.0, 0.0, 1.0, 0.0, 0.0, 1.0, 0.0, 1.0, 0.2, 0.0, 0.2, 0.0, 0.2, 1.0, 0.2, 1.0, 0.4, 0.0, 0.4, 0.0, 0.4, 1.0, 0.4, 1.0, 0.6, 0.0, 0.6, 0.0, 0.6, 1.0, 0.6, 1.0, 0.8, 0.0, 0.8, 0.0, 0.8, 1.0, 0.8, 1.0, 1.0, 0.0, 1.0, 0.0, 0.0, 1.0, 0.0, 1.0, 0.2, 0.0, 0.2, 0.0, 0.2, 1.0, 0.2, 1.0, 0.4, 0.0, 0.4, 0.0, 0.4, 1.0, 0.4, 1.0, 0.6, 0.0, 0.6, 0.0, 0.6, 1.0, 0.6, 1.0, 0.8, 0.0, 0.8, 0.0, 0.8, 1.0, 0.8, 1.0, 1.0, 0.0, 1.0, 0.0, 0.0, 1.0, 0.0, 1.0, 0.2, 0.0, 0.2, 0.0, 0.2, 1.0, 0.2, 1.0, 0.4, 0.0, 0.4, 0.0, 0.4, 1.0, 0.4, 1.0, 0.6, 0.0, 0.6, 0.0, 0.6, 1.0, 0.6, 1.0, 0.8, 0.0, 0.8, 0.0, 0.8, 1.0, 0.8, 1.0, 1.0, 0.0, 1.0])
me_plane_039.materials.append(mat_material)
me_plane_039.use_remesh_fix_poles = True
me_plane_039.use_remesh_preserve_attributes = False
me_plane_039.use_mirror_vertex_groups = False
me_plane_039.update()
me_plane_021 = bpy.data.meshes.new('Plane.021')
me_plane_021.from_pydata([(-0.07572, 0.06144, 0.0064), (-0.4342, 0.1045, 0.004453), (-0.2545, 0.05779, 0.01319), (-0.6141, 0.1003, 0.01106), (-0.9236, 0.1609, 0.03146), (-1.62, 0.2242, 0.06211), (-0.8114, 0.169, 0.02571), (-1.491, 0.2273, 0.05748), (-2.55, 0.2407, 0.04115), (-2.989, 0.2461, 0.02579), (-2.568, 0.2405, 0.04628), (-3.027, 0.2445, 0.02813), (0.0493, 0.005138, -0.004745), (-0.2928, 0.06705, 0.01743), (-0.1231, -0.001097, 0.007513), (-0.4646, 0.06182, 0.029), (-0.5825, 0.1282, 0.106), (-1.723, 0.224, 0.1531), (-0.3995, 0.1347, 0.1006), (-1.568, 0.2282, 0.1459), (-1.617, 0.2927, 0.1539), (-1.505, 0.3143, 0.1568), (-1.708, 0.2907, 0.1578), (-1.565, 0.3131, 0.1588), (-0.4516, 0.05249, 0.01167), (-0.8559, 0.07511, 0.02128), (-0.3387, 0.05903, 0.008322), (-0.7379, 0.08125, 0.01872), (-1.014, 0.1084, 0.05488), (-1.381, 0.1545, 0.09327), (-1.11, 0.1018, 0.05706), (-1.449, 0.1489, 0.09747), (-2.113, 0.1672, 0.09742), (-2.421, 0.1723, 0.09701), (-2.079, 0.1702, 0.09562), (-2.4, 0.174, 0.09572), (-0.3485, 0.06744, 0.02179), (-0.2157, 0.1066, 0.02355), (-0.1318, 0.06867, 0.01936), (0.01417, 0.1076, 0.02156), (0.2548, 0.1485, 0.04293), (0.4417, 0.2134, 0.0749), (0.0216, 0.1478, 0.04336), (0.2986, 0.2123, 0.07751), (0.05426, 0.2597, 0.06374), (-0.06196, 0.2776, 0.05604), (0.133, 0.2604, 0.06236), (-0.01237, 0.2782, 0.0546)], [], [(0, 2, 3, 1), (1, 3, 4, 6), (6, 4, 5, 7), (7, 5, 10, 8), (8, 10, 11, 9), (12, 14, 15, 13), (13, 15, 16, 18), (18, 16, 17, 19), (19, 17, 22, 20), (20, 22, 23, 21), (24, 26, 27, 25), (25, 27, 28, 30), (30, 28, 29, 31), (31, 29, 34, 32), (32, 34, 35, 33), (36, 38, 39, 37), (37, 39, 40, 42), (42, 40, 41, 43), (43, 41, 46, 44), (44, 46, 47, 45)])
me_plane_021.polygons.foreach_set('use_smooth', [True] * 20)
_uv = me_plane_021.uv_layers.new(name='UVMap')
_uv.uv.foreach_set('vector', [0.0, 0.0, 1.0, 0.0, 1.0, 0.2, 0.0, 0.2, 0.0, 0.2, 1.0, 0.2, 1.0, 0.4, 0.0, 0.4, 0.0, 0.4, 1.0, 0.4, 1.0, 0.6, 0.0, 0.6, 0.0, 0.6, 1.0, 0.6, 1.0, 0.8, 0.0, 0.8, 0.0, 0.8, 1.0, 0.8, 1.0, 1.0, 0.0, 1.0, 0.0, 0.0, 1.0, 0.0, 1.0, 0.2, 0.0, 0.2, 0.0, 0.2, 1.0, 0.2, 1.0, 0.4, 0.0, 0.4, 0.0, 0.4, 1.0, 0.4, 1.0, 0.6, 0.0, 0.6, 0.0, 0.6, 1.0, 0.6, 1.0, 0.8, 0.0, 0.8, 0.0, 0.8, 1.0, 0.8, 1.0, 1.0, 0.0, 1.0, 0.0, 0.0, 1.0, 0.0, 1.0, 0.2, 0.0, 0.2, 0.0, 0.2, 1.0, 0.2, 1.0, 0.4, 0.0, 0.4, 0.0, 0.4, 1.0, 0.4, 1.0, 0.6, 0.0, 0.6, 0.0, 0.6, 1.0, 0.6, 1.0, 0.8, 0.0, 0.8, 0.0, 0.8, 1.0, 0.8, 1.0, 1.0, 0.0, 1.0, 0.0, 0.0, 1.0, 0.0, 1.0, 0.2, 0.0, 0.2, 0.0, 0.2, 1.0, 0.2, 1.0, 0.4, 0.0, 0.4, 0.0, 0.4, 1.0, 0.4, 1.0, 0.6, 0.0, 0.6, 0.0, 0.6, 1.0, 0.6, 1.0, 0.8, 0.0, 0.8, 0.0, 0.8, 1.0, 0.8, 1.0, 1.0, 0.0, 1.0])
me_plane_021.materials.append(mat_material)
me_plane_021.use_remesh_fix_poles = True
me_plane_021.use_remesh_preserve_attributes = False
me_plane_021.use_mirror_vertex_groups = False
me_plane_021.update()

# ---- objects
ob_plane_039 = bpy.data.objects.new('Plane.039', me_plane_039)
ob_camera = bpy.data.objects.new('Camera', cam_camera)
ob_area = bpy.data.objects.new('Area', light_area)
ob_plane_021 = bpy.data.objects.new('Plane.021', me_plane_021)

# ---- transforms, parenting, visibility, modifiers, constraints
ob_plane_039.location = (1.775, -0.0971, 0.2313)
ob_plane_039.rotation_euler = (1.406, -0.3276, -3.016)
ob_plane_039.scale = (-0.06156, 1.206, 1.206)
ob_plane_039.lineart.crease_threshold = 0.0
ob_camera.location = (-1.026, 1.592, 0.5913)
ob_camera.rotation_euler = (1.368, 0.02911, -2.604)
ob_camera.lineart.crease_threshold = 0.0
ob_area.location = (-0.1535, -0.4847, 1.059)
ob_area.lineart.crease_threshold = 0.0
ob_plane_021.location = (-0.05101, -0.009636, 0.05572)
ob_plane_021.rotation_euler = (1.406, -0.3276, -3.016)
ob_plane_021.scale = (-0.06156, 1.206, 1.206)
ob_plane_021.lineart.crease_threshold = 0.0

# ---- collection membership
col_collection.objects.link(ob_plane_039)
col_collection.objects.link(ob_camera)
col_collection.objects.link(ob_area)
col_collection.objects.link(ob_plane_021)

# ---- scene / render settings (as saved in the file)
scene.camera = ob_camera
scene.frame_start = 1; scene.frame_end = 250; scene.frame_set(20)
scene.render.engine = 'CYCLES'
scene.cycles.use_denoising = False
scene.cycles.samples = 128
scene.cycles.sampling_pattern = 'TABULATED_SOBOL'
scene.cycles.use_adaptive_sampling = False
scene.cycles.use_light_tree = False
scene.view_settings.view_transform = 'Filmic'
bpy.context.view_layer.update()
